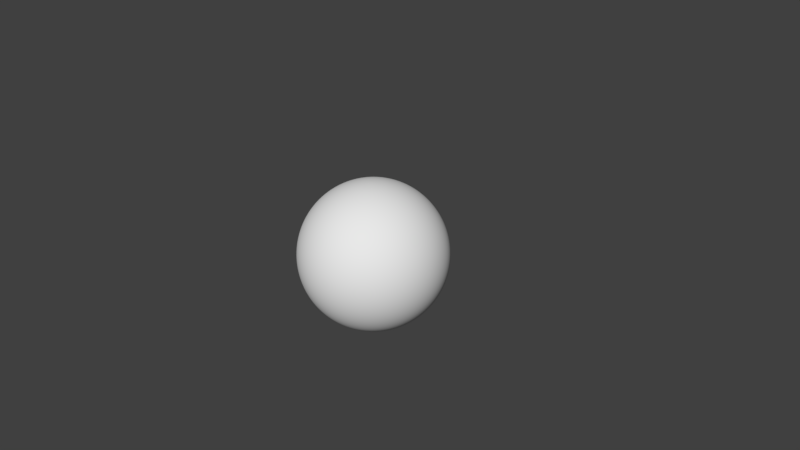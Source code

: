 # Source: Neptune.blend  (saved by Blender 2.77.0; exported with 4.5.12 LTS)
import bpy
from mathutils import Matrix  # noqa: F401  (used for matrix-valued properties, if any)

bpy.ops.wm.read_factory_settings(use_empty=True)
scene = bpy.context.scene
scene.name = 'Scene'

# ---- collections
col_collection_1 = bpy.data.collections.new('Collection 1'); scene.collection.children.link(col_collection_1)

# ---- materials (node trees are filled in below, after node groups)
mat_material = bpy.data.materials.new('Material')
mat_material.alpha_threshold = 0.0
mat_material.use_transparent_shadow = False
mat_material.roughness = 0.5
mat_material.line_color = (0.0, 0.0, 0.0, 1.0)

# ---- material node trees

# ---- world
world_world = bpy.data.worlds.new('World'); scene.world = world_world
world_world.color = (0.05088, 0.05088, 0.05088)
world_world.use_sun_shadow = False
world_world.sun_shadow_jitter_overblur = 0.0
world_world.cycles.sampling_method = 'MANUAL'

# ---- cameras
cam_camera = bpy.data.cameras.new('Camera')
cam_camera.clip_end = 100.0
cam_camera.lens = 35.0
cam_camera.sensor_width = 32.0
cam_camera.sensor_height = 18.0
cam_camera.ortho_scale = 7.314
cam_camera.dof.focus_distance = 0.0
cam_camera.dof.aperture_fstop = 128.0

# ---- meshes
me_sphere = bpy.data.meshes.new('Sphere')
me_sphere.from_pydata([(-0.1951, 0.0, 0.9808), (-0.3827, 0.0, 0.9239), (-0.5556, 0.0, 0.8315), (-0.7071, 0.0, 0.7071), (-0.8315, 0.0, 0.5556), (-0.9239, 0.0, 0.3827), (-0.9808, 0.0, 0.1951), (-1.0, 0.0, 7.55e-08), (-0.9808, 0.0, -0.1951), (-0.9239, 0.0, -0.3827), (-0.8315, 0.0, -0.5556), (-0.7071, 0.0, -0.7071), (-0.5556, 0.0, -0.8315), (-0.3827, 0.0, -0.9239), (-0.1951, 0.0, -0.9808), (-0.1913, 0.03806, 0.9808), (-0.3753, 0.07466, 0.9239), (-0.5449, 0.1084, 0.8315), (-0.6935, 0.1379, 0.7071), (-0.8155, 0.1622, 0.5556), (-0.9061, 0.1802, 0.3827), (-0.9619, 0.1913, 0.1951), (-0.9808, 0.1951, 7.55e-08), (-0.9619, 0.1913, -0.1951), (-0.9061, 0.1802, -0.3827), (-0.8155, 0.1622, -0.5556), (-0.6935, 0.1379, -0.7071), (-0.5449, 0.1084, -0.8315), (-0.3753, 0.07466, -0.9239), (-0.1913, 0.03806, -0.9808), (-0.1802, 0.07466, 0.9808), (-0.3536, 0.1464, 0.9239), (-0.5133, 0.2126, 0.8315), (-0.6533, 0.2706, 0.7071), (-0.7682, 0.3182, 0.5556), (-0.8536, 0.3536, 0.3827), (-0.9061, 0.3753, 0.1951), (-0.9239, 0.3827, 7.55e-08), (-0.9061, 0.3753, -0.1951), (-0.8536, 0.3536, -0.3827), (-0.7682, 0.3182, -0.5556), (-0.6533, 0.2706, -0.7071), (-0.5133, 0.2126, -0.8315), (-0.3536, 0.1464, -0.9239), (-0.1802, 0.07466, -0.9808), (-0.1622, 0.1084, 0.9808), (-0.3182, 0.2126, 0.9239), (-0.4619, 0.3087, 0.8315), (-0.5879, 0.3928, 0.7071), (-0.6913, 0.4619, 0.5556), (-0.7682, 0.5133, 0.3827), (-0.8155, 0.5449, 0.1951), (-0.8315, 0.5556, 7.55e-08), (-0.8155, 0.5449, -0.1951), (-0.7682, 0.5133, -0.3827), (-0.6913, 0.4619, -0.5556), (-0.5879, 0.3928, -0.7071), (-0.4619, 0.3087, -0.8315), (-0.3182, 0.2126, -0.9239), (-0.1622, 0.1084, -0.9808), (-0.1379, 0.1379, 0.9808), (-0.2706, 0.2706, 0.9239), (-0.3928, 0.3928, 0.8315), (-0.5, 0.5, 0.7071), (-0.5879, 0.5879, 0.5556), (-0.6533, 0.6533, 0.3827), (-0.6935, 0.6935, 0.1951), (-0.7071, 0.7071, 7.55e-08), (-0.6935, 0.6935, -0.1951), (-0.6533, 0.6533, -0.3827), (-0.5879, 0.5879, -0.5556), (-0.5, 0.5, -0.7071), (-0.3928, 0.3928, -0.8315), (-0.2706, 0.2706, -0.9239), (-0.1379, 0.1379, -0.9808), (-0.1084, 0.1622, 0.9808), (-0.2126, 0.3182, 0.9239), (-0.3087, 0.4619, 0.8315), (-0.3928, 0.5879, 0.7071), (-0.4619, 0.6913, 0.5556), (-0.5133, 0.7682, 0.3827), (-0.5449, 0.8155, 0.1951), (-0.5556, 0.8315, 7.55e-08), (-0.5449, 0.8155, -0.1951), (-0.5133, 0.7682, -0.3827), (-0.4619, 0.6913, -0.5556), (-0.3928, 0.5879, -0.7071), (-0.3087, 0.4619, -0.8315), (-0.2126, 0.3182, -0.9239), (-0.1084, 0.1622, -0.9808), (-0.07466, 0.1802, 0.9808), (-0.1464, 0.3536, 0.9239), (-0.2126, 0.5133, 0.8315), (-0.2706, 0.6533, 0.7071), (-0.3182, 0.7682, 0.5556), (-0.3536, 0.8536, 0.3827), (-0.3753, 0.9061, 0.1951), (-0.3827, 0.9239, 7.55e-08), (-0.3753, 0.9061, -0.1951), (-0.3536, 0.8536, -0.3827), (-0.3182, 0.7682, -0.5556), (-0.2706, 0.6533, -0.7071), (-0.2126, 0.5133, -0.8315), (-0.1464, 0.3536, -0.9239), (-0.07466, 0.1802, -0.9808), (-0.03806, 0.1913, 0.9808), (-0.07466, 0.3753, 0.9239), (-0.1084, 0.5449, 0.8315), (-0.1379, 0.6935, 0.7071), (-0.1622, 0.8155, 0.5556), (-0.1802, 0.9061, 0.3827), (-0.1913, 0.9619, 0.1951), (-0.1951, 0.9808, 7.55e-08), (-0.1913, 0.9619, -0.1951), (-0.1802, 0.9061, -0.3827), (-0.1622, 0.8155, -0.5556), (-0.1379, 0.6935, -0.7071), (-0.1084, 0.5449, -0.8315), (-0.07466, 0.3753, -0.9239), (-0.03806, 0.1913, -0.9808), (3.266e-07, 0.1951, 0.9808), (3.192e-07, 0.3827, 0.9239), (3.117e-07, 0.5556, 0.8315), (3.192e-07, 0.7071, 0.7071), (3.341e-07, 0.8315, 0.5556), (2.745e-07, 0.9239, 0.3827), (3.937e-07, 0.9808, 0.1951), (3.788e-07, 1.0, 7.55e-08), (3.937e-07, 0.9808, -0.1951), (2.298e-07, 0.9239, -0.3827), (3.341e-07, 0.8315, -0.5556), (3.192e-07, 0.7071, -0.7071), (3.415e-07, 0.5556, -0.8315), (3.043e-07, 0.3827, -0.9239), (3.08e-07, 0.1951, -0.9808), (0.03806, 0.1913, 0.9808), (0.07466, 0.3753, 0.9239), (0.1084, 0.5449, 0.8315), (0.138, 0.6935, 0.7071), (0.1622, 0.8155, 0.5556), (0.1802, 0.9061, 0.3827), (0.1913, 0.9619, 0.1951), (0.1951, 0.9808, 7.55e-08), (0.1913, 0.9619, -0.1951), (0.1802, 0.9061, -0.3827), (0.1622, 0.8155, -0.5556), (0.138, 0.6935, -0.7071), (0.1084, 0.5449, -0.8315), (0.07466, 0.3753, -0.9239), (0.03806, 0.1913, -0.9808), (0.07466, 0.1802, 0.9808), (0.1464, 0.3536, 0.9239), (0.2126, 0.5133, 0.8315), (0.2706, 0.6533, 0.7071), (0.3182, 0.7682, 0.5556), (0.3536, 0.8536, 0.3827), (0.3753, 0.9061, 0.1951), (0.3827, 0.9239, 7.55e-08), (0.3753, 0.9061, -0.1951), (0.3536, 0.8536, -0.3827), (0.3182, 0.7682, -0.5556), (0.2706, 0.6533, -0.7071), (0.2126, 0.5133, -0.8315), (0.1464, 0.3536, -0.9239), (0.07466, 0.1802, -0.9808), (0.1084, 0.1622, 0.9808), (0.2126, 0.3182, 0.9239), (0.3087, 0.4619, 0.8315), (0.3928, 0.5879, 0.7071), (0.4619, 0.6913, 0.5556), (0.5133, 0.7682, 0.3827), (0.5449, 0.8155, 0.1951), (0.5556, 0.8315, 7.55e-08), (0.5449, 0.8155, -0.1951), (0.5133, 0.7682, -0.3827), (0.4619, 0.6913, -0.5556), (0.3928, 0.5879, -0.7071), (0.3087, 0.4619, -0.8315), (0.2126, 0.3182, -0.9239), (0.1084, 0.1622, -0.9808), (0.138, 0.1379, 0.9808), (0.2706, 0.2706, 0.9239), (0.3928, 0.3928, 0.8315), (0.5, 0.5, 0.7071), (0.5879, 0.5879, 0.5556), (0.6533, 0.6533, 0.3827), (0.6935, 0.6935, 0.1951), (0.7071, 0.7071, 7.55e-08), (0.6935, 0.6935, -0.1951), (0.6533, 0.6533, -0.3827), (0.5879, 0.5879, -0.5556), (0.5, 0.5, -0.7071), (0.3928, 0.3928, -0.8315), (0.2706, 0.2706, -0.9239), (0.138, 0.1379, -0.9808), (0.1622, 0.1084, 0.9808), (0.3182, 0.2126, 0.9239), (0.4619, 0.3087, 0.8315), (0.5879, 0.3928, 0.7071), (0.6913, 0.4619, 0.5556), (0.7682, 0.5133, 0.3827), (0.8155, 0.5449, 0.1951), (0.8315, 0.5556, 7.55e-08), (0.8155, 0.5449, -0.1951), (0.7682, 0.5133, -0.3827), (0.6913, 0.4619, -0.5556), (0.5879, 0.3928, -0.7071), (0.4619, 0.3087, -0.8315), (0.3182, 0.2126, -0.9239), (0.1622, 0.1084, -0.9808), (0.1802, 0.07466, 0.9808), (0.3536, 0.1464, 0.9239), (0.5133, 0.2126, 0.8315), (0.6533, 0.2706, 0.7071), (0.7682, 0.3182, 0.5556), (0.8536, 0.3536, 0.3827), (0.9061, 0.3753, 0.1951), (0.9239, 0.3827, 7.55e-08), (0.9061, 0.3753, -0.1951), (0.8536, 0.3536, -0.3827), (0.7682, 0.3182, -0.5556), (0.6533, 0.2706, -0.7071), (0.5133, 0.2126, -0.8315), (0.3536, 0.1464, -0.9239), (0.1802, 0.07466, -0.9808), (0.1913, 0.03806, 0.9808), (0.3753, 0.07466, 0.9239), (0.5449, 0.1084, 0.8315), (0.6935, 0.1379, 0.7071), (0.8155, 0.1622, 0.5556), (0.9061, 0.1802, 0.3827), (0.9619, 0.1913, 0.1951), (0.9808, 0.1951, 7.55e-08), (0.9619, 0.1913, -0.1951), (0.9061, 0.1802, -0.3827), (0.8155, 0.1622, -0.5556), (0.6935, 0.1379, -0.7071), (0.5449, 0.1084, -0.8315), (0.3753, 0.07466, -0.9239), (0.1913, 0.03806, -0.9808), (0.1951, -7.212e-09, 0.9808), (0.3827, 4.122e-08, 0.9239), (0.5556, 2.632e-08, 0.8315), (0.7071, -2.584e-08, 0.7071), (0.8315, -8.544e-08, 0.5556), (0.9239, 6.357e-08, 0.3827), (0.9808, -8.544e-08, 0.1951), (1.0, -1.003e-07, 7.55e-08), (0.9808, -8.544e-08, -0.1951), (0.9239, 6.357e-08, -0.3827), (0.8315, -8.544e-08, -0.5556), (0.7071, -2.584e-08, -0.7071), (0.5556, -1.094e-08, -0.8315), (0.3827, 3.964e-09, -0.9239), (0.1951, 3.964e-09, -0.9808), (0.1913, -0.03806, 0.9808), (0.3753, -0.07466, 0.9239), (0.5449, -0.1084, 0.8315), (0.6935, -0.1379, 0.7071), (0.8155, -0.1622, 0.5556), (0.9061, -0.1802, 0.3827), (0.9619, -0.1913, 0.1951), (0.9808, -0.1951, 7.55e-08), (0.9619, -0.1913, -0.1951), (0.9061, -0.1802, -0.3827), (0.8155, -0.1622, -0.5556), (0.6935, -0.1379, -0.7071), (0.5449, -0.1084, -0.8315), (0.3753, -0.07466, -0.9239), (0.1913, -0.03806, -0.9808), (0.1802, -0.07466, 0.9808), (0.3536, -0.1464, 0.9239), (0.5133, -0.2126, 0.8315), (0.6533, -0.2706, 0.7071), (0.7682, -0.3182, 0.5556), (0.8536, -0.3536, 0.3827), (0.9061, -0.3753, 0.1951), (0.9239, -0.3827, 7.55e-08), (0.9061, -0.3753, -0.1951), (0.8536, -0.3536, -0.3827), (0.7682, -0.3182, -0.5556), (0.6533, -0.2706, -0.7071), (0.5133, -0.2126, -0.8315), (0.3536, -0.1464, -0.9239), (0.1802, -0.07466, -0.9808), (0.1622, -0.1084, 0.9808), (0.3182, -0.2126, 0.9239), (0.4619, -0.3087, 0.8315), (0.5879, -0.3928, 0.7071), (0.6913, -0.4619, 0.5556), (0.7682, -0.5133, 0.3827), (0.8155, -0.5449, 0.1951), (0.8315, -0.5556, 7.55e-08), (0.8155, -0.5449, -0.1951), (0.7682, -0.5133, -0.3827), (0.6913, -0.4619, -0.5556), (0.5879, -0.3928, -0.7071), (0.4619, -0.3087, -0.8315), (0.3182, -0.2126, -0.9239), (0.1622, -0.1084, -0.9808), (0.138, -0.1379, 0.9808), (0.2706, -0.2706, 0.9239), (0.3928, -0.3928, 0.8315), (0.5, -0.5, 0.7071), (0.5879, -0.5879, 0.5556), (0.6533, -0.6533, 0.3827), (0.6935, -0.6935, 0.1951), (0.7071, -0.7071, 7.55e-08), (0.6935, -0.6935, -0.1951), (0.6533, -0.6533, -0.3827), (0.5879, -0.5879, -0.5556), (0.5, -0.5, -0.7071), (0.3928, -0.3928, -0.8315), (0.2706, -0.2706, -0.9239), (0.1379, -0.1379, -0.9808), (0.1084, -0.1622, 0.9808), (0.2126, -0.3182, 0.9239), (0.3087, -0.4619, 0.8315), (0.3928, -0.5879, 0.7071), (0.4619, -0.6913, 0.5556), (0.5133, -0.7682, 0.3827), (0.5449, -0.8155, 0.1951), (0.5556, -0.8315, 7.55e-08), (0.5449, -0.8155, -0.1951), (0.5133, -0.7682, -0.3827), (0.4619, -0.6913, -0.5556), (0.3928, -0.5879, -0.7071), (0.3087, -0.4619, -0.8315), (0.2126, -0.3182, -0.9239), (0.1084, -0.1622, -0.9808), (3.258e-07, 0.0, -1.0), (0.07466, -0.1802, 0.9808), (0.1464, -0.3536, 0.9239), (0.2126, -0.5133, 0.8315), (0.2706, -0.6533, 0.7071), (0.3182, -0.7682, 0.5556), (0.3536, -0.8536, 0.3827), (0.3753, -0.9061, 0.1951), (0.3827, -0.9239, 7.55e-08), (0.3753, -0.9061, -0.1951), (0.3536, -0.8536, -0.3827), (0.3182, -0.7682, -0.5556), (0.2706, -0.6533, -0.7071), (0.2126, -0.5133, -0.8315), (0.1464, -0.3536, -0.9239), (0.07466, -0.1802, -0.9808), (0.03806, -0.1913, 0.9808), (0.07466, -0.3753, 0.9239), (0.1084, -0.5449, 0.8315), (0.1379, -0.6935, 0.7071), (0.1622, -0.8155, 0.5556), (0.1802, -0.9061, 0.3827), (0.1913, -0.9619, 0.1951), (0.1951, -0.9808, 7.55e-08), (0.1913, -0.9619, -0.1951), (0.1802, -0.9061, -0.3827), (0.1622, -0.8155, -0.5556), (0.1379, -0.6935, -0.7071), (0.1084, -0.5449, -0.8315), (0.07466, -0.3753, -0.9239), (0.03806, -0.1913, -0.9808), (3.117e-07, -0.1951, 0.9808), (2.819e-07, -0.3827, 0.9239), (2.819e-07, -0.5556, 0.8315), (1.851e-07, -0.7071, 0.7071), (1.404e-07, -0.8315, 0.5556), (3.192e-07, -0.9239, 0.3827), (9.567e-08, -0.9808, 0.1951), (1.404e-07, -1.0, 7.55e-08), (9.567e-08, -0.9808, -0.1951), (3.192e-07, -0.9239, -0.3827), (1.404e-07, -0.8315, -0.5556), (1.851e-07, -0.7071, -0.7071), (2.596e-07, -0.5556, -0.8315), (2.521e-07, -0.3827, -0.9239), (3.155e-07, -0.1951, -0.9808), (-0.03806, -0.1913, 0.9808), (-0.07466, -0.3753, 0.9239), (-0.1084, -0.5449, 0.8315), (-0.1379, -0.6935, 0.7071), (-0.1622, -0.8155, 0.5556), (-0.1802, -0.9061, 0.3827), (-0.1913, -0.9619, 0.1951), (-0.1951, -0.9808, 7.55e-08), (-0.1913, -0.9619, -0.1951), (-0.1802, -0.9061, -0.3827), (-0.1622, -0.8155, -0.5556), (-0.1379, -0.6935, -0.7071), (-0.1084, -0.5449, -0.8315), (-0.07466, -0.3753, -0.9239), (-0.03806, -0.1913, -0.9808), (-0.07466, -0.1802, 0.9808), (-0.1464, -0.3536, 0.9239), (-0.2126, -0.5133, 0.8315), (-0.2706, -0.6533, 0.7071), (-0.3182, -0.7682, 0.5556), (-0.3536, -0.8536, 0.3827), (-0.3753, -0.9061, 0.1951), (-0.3827, -0.9239, 7.55e-08), (-0.3753, -0.9061, -0.1951), (-0.3536, -0.8536, -0.3827), (-0.3182, -0.7682, -0.5556), (-0.2706, -0.6533, -0.7071), (-0.2126, -0.5133, -0.8315), (-0.1464, -0.3536, -0.9239), (-0.07466, -0.1802, -0.9808), (-0.1084, -0.1622, 0.9808), (-0.2126, -0.3182, 0.9239), (-0.3087, -0.4619, 0.8315), (-0.3928, -0.5879, 0.7071), (-0.4619, -0.6913, 0.5556), (-0.5133, -0.7682, 0.3827), (-0.5449, -0.8155, 0.1951), (-0.5556, -0.8315, 7.55e-08), (-0.5449, -0.8155, -0.1951), (-0.5133, -0.7682, -0.3827), (-0.4619, -0.6913, -0.5556), (-0.3928, -0.5879, -0.7071), (-0.3087, -0.4619, -0.8315), (-0.2126, -0.3182, -0.9239), (-0.1084, -0.1622, -0.9808), (-0.1379, -0.1379, 0.9808), (-0.2706, -0.2706, 0.9239), (-0.3928, -0.3928, 0.8315), (-0.5, -0.5, 0.7071), (-0.5879, -0.5879, 0.5556), (-0.6533, -0.6533, 0.3827), (-0.6935, -0.6935, 0.1951), (-0.7071, -0.7071, 7.55e-08), (-0.6935, -0.6935, -0.1951), (-0.6533, -0.6533, -0.3827), (-0.5879, -0.5879, -0.5556), (-0.5, -0.5, -0.7071), (-0.3928, -0.3928, -0.8315), (-0.2706, -0.2706, -0.9239), (-0.1379, -0.1379, -0.9808), (-0.1622, -0.1084, 0.9808), (-0.3182, -0.2126, 0.9239), (-0.4619, -0.3087, 0.8315), (-0.5879, -0.3928, 0.7071), (-0.6913, -0.4619, 0.5556), (-0.7682, -0.5133, 0.3827), (-0.8155, -0.5449, 0.1951), (-0.8315, -0.5556, 7.55e-08), (-0.8155, -0.5449, -0.1951), (-0.7682, -0.5133, -0.3827), (-0.6913, -0.4619, -0.5556), (-0.5879, -0.3928, -0.7071), (-0.4619, -0.3087, -0.8315), (-0.3182, -0.2126, -0.9239), (-0.1622, -0.1084, -0.9808), (2.48e-08, -1.247e-07, 1.0), (-0.1802, -0.07466, 0.9808), (-0.3536, -0.1464, 0.9239), (-0.5133, -0.2126, 0.8315), (-0.6533, -0.2706, 0.7071), (-0.7682, -0.3182, 0.5556), (-0.8536, -0.3536, 0.3827), (-0.9061, -0.3753, 0.1951), (-0.9239, -0.3827, 7.55e-08), (-0.9061, -0.3753, -0.1951), (-0.8536, -0.3536, -0.3827), (-0.7682, -0.3182, -0.5556), (-0.6533, -0.2706, -0.7071), (-0.5133, -0.2126, -0.8315), (-0.3536, -0.1464, -0.9239), (-0.1802, -0.07466, -0.9808), (-0.1913, -0.03806, 0.9808), (-0.3753, -0.07466, 0.9239), (-0.5449, -0.1084, 0.8315), (-0.6935, -0.1379, 0.7071), (-0.8155, -0.1622, 0.5556), (-0.9061, -0.1802, 0.3827), (-0.9619, -0.1913, 0.1951), (-0.9808, -0.1951, 7.55e-08), (-0.9619, -0.1913, -0.1951), (-0.9061, -0.1802, -0.3827), (-0.8155, -0.1622, -0.5556), (-0.6935, -0.1379, -0.7071), (-0.5449, -0.1084, -0.8315), (-0.3753, -0.07466, -0.9239), (-0.1913, -0.03806, -0.9808)], [], [(11, 10, 25, 26), (4, 3, 18, 19), (12, 11, 26, 27), (5, 4, 19, 20), (13, 12, 27, 28), (6, 5, 20, 21), (14, 13, 28, 29), (7, 6, 21, 22), (0, 451, 15), (330, 14, 29), (8, 7, 22, 23), (1, 0, 15, 16), (9, 8, 23, 24), (2, 1, 16, 17), (10, 9, 24, 25), (3, 2, 17, 18), (25, 24, 39, 40), (18, 17, 32, 33), (26, 25, 40, 41), (19, 18, 33, 34), (27, 26, 41, 42), (20, 19, 34, 35), (28, 27, 42, 43), (21, 20, 35, 36), (29, 28, 43, 44), (22, 21, 36, 37), (15, 451, 30), (330, 29, 44), (23, 22, 37, 38), (16, 15, 30, 31), (24, 23, 38, 39), (17, 16, 31, 32), (44, 43, 58, 59), (37, 36, 51, 52), (30, 451, 45), (330, 44, 59), (38, 37, 52, 53), (31, 30, 45, 46), (39, 38, 53, 54), (32, 31, 46, 47), (40, 39, 54, 55), (33, 32, 47, 48), (41, 40, 55, 56), (34, 33, 48, 49), (42, 41, 56, 57), (35, 34, 49, 50), (43, 42, 57, 58), (36, 35, 50, 51), (48, 47, 62, 63), (56, 55, 70, 71), (49, 48, 63, 64), (57, 56, 71, 72), (50, 49, 64, 65), (58, 57, 72, 73), (51, 50, 65, 66), (59, 58, 73, 74), (52, 51, 66, 67), (45, 451, 60), (330, 59, 74), (53, 52, 67, 68), (46, 45, 60, 61), (54, 53, 68, 69), (47, 46, 61, 62), (55, 54, 69, 70), (67, 66, 81, 82), (60, 451, 75), (330, 74, 89), (68, 67, 82, 83), (61, 60, 75, 76), (69, 68, 83, 84), (62, 61, 76, 77), (70, 69, 84, 85), (63, 62, 77, 78), (71, 70, 85, 86), (64, 63, 78, 79), (72, 71, 86, 87), (65, 64, 79, 80), (73, 72, 87, 88), (66, 65, 80, 81), (74, 73, 88, 89), (86, 85, 100, 101), (79, 78, 93, 94), (87, 86, 101, 102), (80, 79, 94, 95), (88, 87, 102, 103), (81, 80, 95, 96), (89, 88, 103, 104), (82, 81, 96, 97), (75, 451, 90), (330, 89, 104), (83, 82, 97, 98), (76, 75, 90, 91), (84, 83, 98, 99), (77, 76, 91, 92), (85, 84, 99, 100), (78, 77, 92, 93), (90, 451, 105), (330, 104, 119), (98, 97, 112, 113), (91, 90, 105, 106), (99, 98, 113, 114), (92, 91, 106, 107), (100, 99, 114, 115), (93, 92, 107, 108), (101, 100, 115, 116), (94, 93, 108, 109), (102, 101, 116, 117), (95, 94, 109, 110), (103, 102, 117, 118), (96, 95, 110, 111), (104, 103, 118, 119), (97, 96, 111, 112), (109, 108, 123, 124), (117, 116, 131, 132), (110, 109, 124, 125), (118, 117, 132, 133), (111, 110, 125, 126), (119, 118, 133, 134), (112, 111, 126, 127), (105, 451, 120), (330, 119, 134), (113, 112, 127, 128), (106, 105, 120, 121), (114, 113, 128, 129), (107, 106, 121, 122), (115, 114, 129, 130), (108, 107, 122, 123), (116, 115, 130, 131), (128, 127, 142, 143), (121, 120, 135, 136), (129, 128, 143, 144), (122, 121, 136, 137), (130, 129, 144, 145), (123, 122, 137, 138), (131, 130, 145, 146), (124, 123, 138, 139), (132, 131, 146, 147), (125, 124, 139, 140), (133, 132, 147, 148), (126, 125, 140, 141), (134, 133, 148, 149), (127, 126, 141, 142), (120, 451, 135), (330, 134, 149), (147, 146, 161, 162), (140, 139, 154, 155), (148, 147, 162, 163), (141, 140, 155, 156), (149, 148, 163, 164), (142, 141, 156, 157), (135, 451, 150), (330, 149, 164), (143, 142, 157, 158), (136, 135, 150, 151), (144, 143, 158, 159), (137, 136, 151, 152), (145, 144, 159, 160), (138, 137, 152, 153), (146, 145, 160, 161), (139, 138, 153, 154), (159, 158, 173, 174), (152, 151, 166, 167), (160, 159, 174, 175), (153, 152, 167, 168), (161, 160, 175, 176), (154, 153, 168, 169), (162, 161, 176, 177), (155, 154, 169, 170), (163, 162, 177, 178), (156, 155, 170, 171), (164, 163, 178, 179), (157, 156, 171, 172), (150, 451, 165), (330, 164, 179), (158, 157, 172, 173), (151, 150, 165, 166), (178, 177, 192, 193), (171, 170, 185, 186), (179, 178, 193, 194), (172, 171, 186, 187), (165, 451, 180), (330, 179, 194), (173, 172, 187, 188), (166, 165, 180, 181), (174, 173, 188, 189), (167, 166, 181, 182), (175, 174, 189, 190), (168, 167, 182, 183), (176, 175, 190, 191), (169, 168, 183, 184), (177, 176, 191, 192), (170, 169, 184, 185), (182, 181, 196, 197), (190, 189, 204, 205), (183, 182, 197, 198), (191, 190, 205, 206), (184, 183, 198, 199), (192, 191, 206, 207), (185, 184, 199, 200), (193, 192, 207, 208), (186, 185, 200, 201), (194, 193, 208, 209), (187, 186, 201, 202), (180, 451, 195), (330, 194, 209), (188, 187, 202, 203), (181, 180, 195, 196), (189, 188, 203, 204), (201, 200, 215, 216), (209, 208, 223, 224), (202, 201, 216, 217), (195, 451, 210), (330, 209, 224), (203, 202, 217, 218), (196, 195, 210, 211), (204, 203, 218, 219), (197, 196, 211, 212), (205, 204, 219, 220), (198, 197, 212, 213), (206, 205, 220, 221), (199, 198, 213, 214), (207, 206, 221, 222), (200, 199, 214, 215), (208, 207, 222, 223), (220, 219, 234, 235), (213, 212, 227, 228), (221, 220, 235, 236), (214, 213, 228, 229), (222, 221, 236, 237), (215, 214, 229, 230), (223, 222, 237, 238), (216, 215, 230, 231), (224, 223, 238, 239), (217, 216, 231, 232), (210, 451, 225), (330, 224, 239), (218, 217, 232, 233), (211, 210, 225, 226), (219, 218, 233, 234), (212, 211, 226, 227), (239, 238, 253, 254), (232, 231, 246, 247), (225, 451, 240), (330, 239, 254), (233, 232, 247, 248), (226, 225, 240, 241), (234, 233, 248, 249), (227, 226, 241, 242), (235, 234, 249, 250), (228, 227, 242, 243), (236, 235, 250, 251), (229, 228, 243, 244), (237, 236, 251, 252), (230, 229, 244, 245), (238, 237, 252, 253), (231, 230, 245, 246), (243, 242, 257, 258), (251, 250, 265, 266), (244, 243, 258, 259), (252, 251, 266, 267), (245, 244, 259, 260), (253, 252, 267, 268), (246, 245, 260, 261), (254, 253, 268, 269), (247, 246, 261, 262), (240, 451, 255), (330, 254, 269), (248, 247, 262, 263), (241, 240, 255, 256), (249, 248, 263, 264), (242, 241, 256, 257), (250, 249, 264, 265), (262, 261, 276, 277), (255, 451, 270), (330, 269, 284), (263, 262, 277, 278), (256, 255, 270, 271), (264, 263, 278, 279), (257, 256, 271, 272), (265, 264, 279, 280), (258, 257, 272, 273), (266, 265, 280, 281), (259, 258, 273, 274), (267, 266, 281, 282), (260, 259, 274, 275), (268, 267, 282, 283), (261, 260, 275, 276), (269, 268, 283, 284), (281, 280, 295, 296), (274, 273, 288, 289), (282, 281, 296, 297), (275, 274, 289, 290), (283, 282, 297, 298), (276, 275, 290, 291), (284, 283, 298, 299), (277, 276, 291, 292), (270, 451, 285), (330, 284, 299), (278, 277, 292, 293), (271, 270, 285, 286), (279, 278, 293, 294), (272, 271, 286, 287), (280, 279, 294, 295), (273, 272, 287, 288), (330, 299, 314), (293, 292, 307, 308), (286, 285, 300, 301), (294, 293, 308, 309), (287, 286, 301, 302), (295, 294, 309, 310), (288, 287, 302, 303), (296, 295, 310, 311), (289, 288, 303, 304), (297, 296, 311, 312), (290, 289, 304, 305), (298, 297, 312, 313), (291, 290, 305, 306), (299, 298, 313, 314), (292, 291, 306, 307), (285, 451, 300), (312, 311, 326, 327), (305, 304, 319, 320), (313, 312, 327, 328), (306, 305, 320, 321), (314, 313, 328, 329), (307, 306, 321, 322), (300, 451, 315), (330, 314, 329), (308, 307, 322, 323), (301, 300, 315, 316), (309, 308, 323, 324), (302, 301, 316, 317), (310, 309, 324, 325), (303, 302, 317, 318), (311, 310, 325, 326), (304, 303, 318, 319), (316, 315, 331, 332), (324, 323, 339, 340), (317, 316, 332, 333), (325, 324, 340, 341), (318, 317, 333, 334), (326, 325, 341, 342), (319, 318, 334, 335), (327, 326, 342, 343), (320, 319, 335, 336), (328, 327, 343, 344), (321, 320, 336, 337), (329, 328, 344, 345), (322, 321, 337, 338), (315, 451, 331), (330, 329, 345), (323, 322, 338, 339), (336, 335, 350, 351), (344, 343, 358, 359), (337, 336, 351, 352), (345, 344, 359, 360), (338, 337, 352, 353), (331, 451, 346), (330, 345, 360), (339, 338, 353, 354), (332, 331, 346, 347), (340, 339, 354, 355), (333, 332, 347, 348), (341, 340, 355, 356), (334, 333, 348, 349), (342, 341, 356, 357), (335, 334, 349, 350), (343, 342, 357, 358), (355, 354, 369, 370), (348, 347, 362, 363), (356, 355, 370, 371), (349, 348, 363, 364), (357, 356, 371, 372), (350, 349, 364, 365), (358, 357, 372, 373), (351, 350, 365, 366), (359, 358, 373, 374), (352, 351, 366, 367), (360, 359, 374, 375), (353, 352, 367, 368), (346, 451, 361), (330, 360, 375), (354, 353, 368, 369), (347, 346, 361, 362), (374, 373, 388, 389), (367, 366, 381, 382), (375, 374, 389, 390), (368, 367, 382, 383), (361, 451, 376), (330, 375, 390), (369, 368, 383, 384), (362, 361, 376, 377), (370, 369, 384, 385), (363, 362, 377, 378), (371, 370, 385, 386), (364, 363, 378, 379), (372, 371, 386, 387), (365, 364, 379, 380), (373, 372, 387, 388), (366, 365, 380, 381), (378, 377, 392, 393), (386, 385, 400, 401), (379, 378, 393, 394), (387, 386, 401, 402), (380, 379, 394, 395), (388, 387, 402, 403), (381, 380, 395, 396), (389, 388, 403, 404), (382, 381, 396, 397), (390, 389, 404, 405), (383, 382, 397, 398), (376, 451, 391), (330, 390, 405), (384, 383, 398, 399), (377, 376, 391, 392), (385, 384, 399, 400), (397, 396, 411, 412), (405, 404, 419, 420), (398, 397, 412, 413), (391, 451, 406), (330, 405, 420), (399, 398, 413, 414), (392, 391, 406, 407), (400, 399, 414, 415), (393, 392, 407, 408), (401, 400, 415, 416), (394, 393, 408, 409), (402, 401, 416, 417), (395, 394, 409, 410), (403, 402, 417, 418), (396, 395, 410, 411), (404, 403, 418, 419), (416, 415, 430, 431), (409, 408, 423, 424), (417, 416, 431, 432), (410, 409, 424, 425), (418, 417, 432, 433), (411, 410, 425, 426), (419, 418, 433, 434), (412, 411, 426, 427), (420, 419, 434, 435), (413, 412, 427, 428), (406, 451, 421), (330, 420, 435), (414, 413, 428, 429), (407, 406, 421, 422), (415, 414, 429, 430), (408, 407, 422, 423), (435, 434, 449, 450), (428, 427, 442, 443), (421, 451, 436), (330, 435, 450), (429, 428, 443, 444), (422, 421, 436, 437), (430, 429, 444, 445), (423, 422, 437, 438), (431, 430, 445, 446), (424, 423, 438, 439), (432, 431, 446, 447), (425, 424, 439, 440), (433, 432, 447, 448), (426, 425, 440, 441), (434, 433, 448, 449), (427, 426, 441, 442), (447, 446, 462, 463), (440, 439, 455, 456), (448, 447, 463, 464), (441, 440, 456, 457), (449, 448, 464, 465), (442, 441, 457, 458), (450, 449, 465, 466), (443, 442, 458, 459), (436, 451, 452), (330, 450, 466), (444, 443, 459, 460), (437, 436, 452, 453), (445, 444, 460, 461), (438, 437, 453, 454), (446, 445, 461, 462), (439, 438, 454, 455), (452, 451, 467), (330, 466, 481), (460, 459, 474, 475), (453, 452, 467, 468), (461, 460, 475, 476), (454, 453, 468, 469), (462, 461, 476, 477), (455, 454, 469, 470), (463, 462, 477, 478), (456, 455, 470, 471), (464, 463, 478, 479), (457, 456, 471, 472), (465, 464, 479, 480), (458, 457, 472, 473), (466, 465, 480, 481), (459, 458, 473, 474), (471, 470, 3, 4), (479, 478, 11, 12), (472, 471, 4, 5), (480, 479, 12, 13), (473, 472, 5, 6), (481, 480, 13, 14), (474, 473, 6, 7), (467, 451, 0), (330, 481, 14), (475, 474, 7, 8), (468, 467, 0, 1), (476, 475, 8, 9), (469, 468, 1, 2), (477, 476, 9, 10), (470, 469, 2, 3), (478, 477, 10, 11)])
me_sphere.polygons.foreach_set('use_smooth', [True] * 512)
_uv = me_sphere.uv_layers.new(name='UVMap')
_uv.uv.foreach_set('vector', [0.8743, 0.2752, 0.8708, 0.3398, 0.8427, 0.3341, 0.8472, 0.2697, 0.8536, 0.7276, 0.8485, 0.792, 0.8152, 0.7853, 0.8213, 0.7211, 0.8791, 0.2107, 0.8743, 0.2752, 0.8472, 0.2697, 0.8534, 0.2055, 0.8573, 0.663, 0.8536, 0.7276, 0.8213, 0.7211, 0.8258, 0.6567, 0.8869, 0.1465, 0.8791, 0.2107, 0.8534, 0.2055, 0.8635, 0.1418, 0.8603, 0.5984, 0.8573, 0.663, 0.8258, 0.6567, 0.8295, 0.5922, 0.9028, 0.08307, 0.8869, 0.1465, 0.8635, 0.1418, 0.8847, 0.07927, 0.8629, 0.5337, 0.8603, 0.5984, 0.8295, 0.5922, 0.8327, 0.5277, 0.7437, 0.9768, 0.4777, 0.9687, 0.712, 0.9678, 0.9597, 0.02349, 0.9028, 0.08307, 0.8847, 0.07927, 0.8653, 0.4691, 0.8629, 0.5337, 0.8327, 0.5277, 0.8358, 0.4631, 0.8213, 0.9194, 0.7437, 0.9768, 0.712, 0.9678, 0.7844, 0.9116, 0.8679, 0.4044, 0.8653, 0.4691, 0.8358, 0.4631, 0.839, 0.3986, 0.8399, 0.8562, 0.8213, 0.9194, 0.7844, 0.9116, 0.8052, 0.8491, 0.8708, 0.3398, 0.8679, 0.4044, 0.839, 0.3986, 0.8427, 0.3341, 0.8485, 0.792, 0.8399, 0.8562, 0.8052, 0.8491, 0.8152, 0.7853, 0.8427, 0.3341, 0.839, 0.3986, 0.8101, 0.3916, 0.8144, 0.3273, 0.8152, 0.7853, 0.8052, 0.8491, 0.7721, 0.8409, 0.7829, 0.7774, 0.8472, 0.2697, 0.8427, 0.3341, 0.8144, 0.3273, 0.8198, 0.2631, 0.8213, 0.7211, 0.8152, 0.7853, 0.7829, 0.7774, 0.7897, 0.7134, 0.8534, 0.2055, 0.8472, 0.2697, 0.8198, 0.2631, 0.8273, 0.1991, 0.8258, 0.6567, 0.8213, 0.7211, 0.7897, 0.7134, 0.7948, 0.6492, 0.8635, 0.1418, 0.8534, 0.2055, 0.8273, 0.1991, 0.8397, 0.1359, 0.8295, 0.5922, 0.8258, 0.6567, 0.7948, 0.6492, 0.7989, 0.5848, 0.8847, 0.07927, 0.8635, 0.1418, 0.8397, 0.1359, 0.8665, 0.07453, 0.8327, 0.5277, 0.8295, 0.5922, 0.7989, 0.5848, 0.8026, 0.5204, 0.712, 0.9678, 0.4777, 0.9687, 0.6856, 0.9587, 0.9597, 0.02349, 0.8847, 0.07927, 0.8665, 0.07453, 0.8358, 0.4631, 0.8327, 0.5277, 0.8026, 0.5204, 0.8063, 0.456, 0.7844, 0.9116, 0.712, 0.9678, 0.6856, 0.9587, 0.7507, 0.903, 0.839, 0.3986, 0.8358, 0.4631, 0.8063, 0.456, 0.8101, 0.3916, 0.8052, 0.8491, 0.7844, 0.9116, 0.7507, 0.903, 0.7721, 0.8409, 0.8665, 0.07453, 0.8397, 0.1359, 0.8153, 0.129, 0.8479, 0.06889, 0.8026, 0.5204, 0.7989, 0.5848, 0.7686, 0.5765, 0.7727, 0.5122, 0.6856, 0.9587, 0.4777, 0.9687, 0.6623, 0.95, 0.9597, 0.02349, 0.8665, 0.07453, 0.8479, 0.06889, 0.8063, 0.456, 0.8026, 0.5204, 0.7727, 0.5122, 0.7767, 0.4479, 0.7507, 0.903, 0.6856, 0.9587, 0.6623, 0.95, 0.7196, 0.8939, 0.8101, 0.3916, 0.8063, 0.456, 0.7767, 0.4479, 0.7809, 0.3836, 0.7721, 0.8409, 0.7507, 0.903, 0.7196, 0.8939, 0.7405, 0.8321, 0.8144, 0.3273, 0.8101, 0.3916, 0.7809, 0.3836, 0.7858, 0.3194, 0.7829, 0.7774, 0.7721, 0.8409, 0.7405, 0.8321, 0.7516, 0.7688, 0.8198, 0.2631, 0.8144, 0.3273, 0.7858, 0.3194, 0.7919, 0.2554, 0.7897, 0.7134, 0.7829, 0.7774, 0.7516, 0.7688, 0.7588, 0.7049, 0.8273, 0.1991, 0.8198, 0.2631, 0.7919, 0.2554, 0.8006, 0.1918, 0.7948, 0.6492, 0.7897, 0.7134, 0.7588, 0.7049, 0.7642, 0.6408, 0.8397, 0.1359, 0.8273, 0.1991, 0.8006, 0.1918, 0.8153, 0.129, 0.7989, 0.5848, 0.7948, 0.6492, 0.7642, 0.6408, 0.7686, 0.5765, 0.7516, 0.7688, 0.7405, 0.8321, 0.7104, 0.823, 0.7212, 0.7598, 0.7919, 0.2554, 0.7858, 0.3194, 0.7568, 0.3108, 0.7635, 0.247, 0.7588, 0.7049, 0.7516, 0.7688, 0.7212, 0.7598, 0.7285, 0.6959, 0.8006, 0.1918, 0.7919, 0.2554, 0.7635, 0.247, 0.7733, 0.1835, 0.7642, 0.6408, 0.7588, 0.7049, 0.7285, 0.6959, 0.734, 0.6319, 0.8153, 0.129, 0.8006, 0.1918, 0.7733, 0.1835, 0.7901, 0.1212, 0.7686, 0.5765, 0.7642, 0.6408, 0.734, 0.6319, 0.7386, 0.5677, 0.8479, 0.06889, 0.8153, 0.129, 0.7901, 0.1212, 0.8288, 0.06242, 0.7727, 0.5122, 0.7686, 0.5765, 0.7386, 0.5677, 0.7428, 0.5034, 0.6623, 0.95, 0.4777, 0.9687, 0.6409, 0.9418, 0.9597, 0.02349, 0.8479, 0.06889, 0.8288, 0.06242, 0.7767, 0.4479, 0.7727, 0.5122, 0.7428, 0.5034, 0.7471, 0.4392, 0.7196, 0.8939, 0.6623, 0.95, 0.6409, 0.9418, 0.6907, 0.8849, 0.7809, 0.3836, 0.7767, 0.4479, 0.7471, 0.4392, 0.7516, 0.375, 0.7405, 0.8321, 0.7196, 0.8939, 0.6907, 0.8849, 0.7104, 0.823, 0.7858, 0.3194, 0.7809, 0.3836, 0.7516, 0.375, 0.7568, 0.3108, 0.7428, 0.5034, 0.7386, 0.5677, 0.7087, 0.5586, 0.713, 0.4944, 0.6409, 0.9418, 0.4777, 0.9687, 0.6206, 0.9341, 0.9597, 0.02349, 0.8288, 0.06242, 0.8092, 0.0552, 0.7471, 0.4392, 0.7428, 0.5034, 0.713, 0.4944, 0.7173, 0.4301, 0.6907, 0.8849, 0.6409, 0.9418, 0.6206, 0.9341, 0.6635, 0.8761, 0.7516, 0.375, 0.7471, 0.4392, 0.7173, 0.4301, 0.7219, 0.3659, 0.7104, 0.823, 0.6907, 0.8849, 0.6635, 0.8761, 0.6815, 0.814, 0.7568, 0.3108, 0.7516, 0.375, 0.7219, 0.3659, 0.7274, 0.3019, 0.7212, 0.7598, 0.7104, 0.823, 0.6815, 0.814, 0.6917, 0.7507, 0.7635, 0.247, 0.7568, 0.3108, 0.7274, 0.3019, 0.7345, 0.238, 0.7285, 0.6959, 0.7212, 0.7598, 0.6917, 0.7507, 0.6987, 0.6869, 0.7733, 0.1835, 0.7635, 0.247, 0.7345, 0.238, 0.745, 0.1748, 0.734, 0.6319, 0.7285, 0.6959, 0.6987, 0.6869, 0.7041, 0.6228, 0.7901, 0.1212, 0.7733, 0.1835, 0.745, 0.1748, 0.7637, 0.1128, 0.7386, 0.5677, 0.734, 0.6319, 0.7041, 0.6228, 0.7087, 0.5586, 0.8288, 0.06242, 0.7901, 0.1212, 0.7637, 0.1128, 0.8092, 0.0552, 0.7345, 0.238, 0.7274, 0.3019, 0.6974, 0.2928, 0.7047, 0.229, 0.6987, 0.6869, 0.6917, 0.7507, 0.663, 0.7419, 0.6695, 0.678, 0.745, 0.1748, 0.7345, 0.238, 0.7047, 0.229, 0.7156, 0.1657, 0.7041, 0.6228, 0.6987, 0.6869, 0.6695, 0.678, 0.6746, 0.6139, 0.7637, 0.1128, 0.745, 0.1748, 0.7156, 0.1657, 0.7359, 0.1039, 0.7087, 0.5586, 0.7041, 0.6228, 0.6746, 0.6139, 0.679, 0.5496, 0.8092, 0.0552, 0.7637, 0.1128, 0.7359, 0.1039, 0.7885, 0.04731, 0.713, 0.4944, 0.7087, 0.5586, 0.679, 0.5496, 0.6832, 0.4853, 0.6206, 0.9341, 0.4777, 0.9687, 0.6012, 0.9272, 0.9597, 0.02349, 0.8092, 0.0552, 0.7885, 0.04731, 0.7173, 0.4301, 0.713, 0.4944, 0.6832, 0.4853, 0.6874, 0.4211, 0.6635, 0.8761, 0.6206, 0.9341, 0.6012, 0.9272, 0.6376, 0.8679, 0.7219, 0.3659, 0.7173, 0.4301, 0.6874, 0.4211, 0.692, 0.3569, 0.6815, 0.814, 0.6635, 0.8761, 0.6376, 0.8679, 0.6536, 0.8054, 0.7274, 0.3019, 0.7219, 0.3659, 0.692, 0.3569, 0.6974, 0.2928, 0.6917, 0.7507, 0.6815, 0.814, 0.6536, 0.8054, 0.663, 0.7419, 0.6012, 0.9272, 0.4777, 0.9687, 0.5824, 0.921, 0.9597, 0.02349, 0.7885, 0.04731, 0.7665, 0.03888, 0.6874, 0.4211, 0.6832, 0.4853, 0.6533, 0.4767, 0.6572, 0.4124, 0.6376, 0.8679, 0.6012, 0.9272, 0.5824, 0.921, 0.6127, 0.8605, 0.692, 0.3569, 0.6874, 0.4211, 0.6572, 0.4124, 0.6616, 0.3481, 0.6536, 0.8054, 0.6376, 0.8679, 0.6127, 0.8605, 0.6265, 0.7975, 0.6974, 0.2928, 0.692, 0.3569, 0.6616, 0.3481, 0.6669, 0.2839, 0.663, 0.7419, 0.6536, 0.8054, 0.6265, 0.7975, 0.6348, 0.7338, 0.7047, 0.229, 0.6974, 0.2928, 0.6669, 0.2839, 0.674, 0.22, 0.6695, 0.678, 0.663, 0.7419, 0.6348, 0.7338, 0.6407, 0.6697, 0.7156, 0.1657, 0.7047, 0.229, 0.674, 0.22, 0.685, 0.1567, 0.6746, 0.6139, 0.6695, 0.678, 0.6407, 0.6697, 0.6453, 0.6054, 0.7359, 0.1039, 0.7156, 0.1657, 0.685, 0.1567, 0.7062, 0.09476, 0.679, 0.5496, 0.6746, 0.6139, 0.6453, 0.6054, 0.6494, 0.5411, 0.7885, 0.04731, 0.7359, 0.1039, 0.7062, 0.09476, 0.7665, 0.03888, 0.6832, 0.4853, 0.679, 0.5496, 0.6494, 0.5411, 0.6533, 0.4767, 0.6407, 0.6697, 0.6348, 0.7338, 0.6071, 0.7264, 0.6122, 0.6622, 0.685, 0.1567, 0.674, 0.22, 0.6423, 0.2116, 0.6529, 0.148, 0.6453, 0.6054, 0.6407, 0.6697, 0.6122, 0.6622, 0.6163, 0.5978, 0.7062, 0.09476, 0.685, 0.1567, 0.6529, 0.148, 0.6742, 0.08583, 0.6494, 0.5411, 0.6453, 0.6054, 0.6163, 0.5978, 0.6199, 0.5333, 0.7665, 0.03888, 0.7062, 0.09476, 0.6742, 0.08583, 0.7422, 0.03003, 0.6533, 0.4767, 0.6494, 0.5411, 0.6199, 0.5333, 0.6233, 0.4689, 0.5824, 0.921, 0.4777, 0.9687, 0.5639, 0.9157, 0.9597, 0.02349, 0.7665, 0.03888, 0.7422, 0.03003, 0.6572, 0.4124, 0.6533, 0.4767, 0.6233, 0.4689, 0.6268, 0.4044, 0.6127, 0.8605, 0.5824, 0.921, 0.5639, 0.9157, 0.5885, 0.8539, 0.6616, 0.3481, 0.6572, 0.4124, 0.6268, 0.4044, 0.6308, 0.34, 0.6265, 0.7975, 0.6127, 0.8605, 0.5885, 0.8539, 0.6001, 0.7905, 0.6669, 0.2839, 0.6616, 0.3481, 0.6308, 0.34, 0.6357, 0.2757, 0.6348, 0.7338, 0.6265, 0.7975, 0.6001, 0.7905, 0.6071, 0.7264, 0.674, 0.22, 0.6669, 0.2839, 0.6357, 0.2757, 0.6423, 0.2116, 0.6268, 0.4044, 0.6233, 0.4689, 0.5932, 0.462, 0.5962, 0.3974, 0.5885, 0.8539, 0.5639, 0.9157, 0.5458, 0.9113, 0.5649, 0.8485, 0.6308, 0.34, 0.6268, 0.4044, 0.5962, 0.3974, 0.5996, 0.3329, 0.6001, 0.7905, 0.5885, 0.8539, 0.5649, 0.8485, 0.5741, 0.7845, 0.6357, 0.2757, 0.6308, 0.34, 0.5996, 0.3329, 0.6038, 0.2684, 0.6071, 0.7264, 0.6001, 0.7905, 0.5741, 0.7845, 0.5798, 0.7202, 0.6423, 0.2116, 0.6357, 0.2757, 0.6038, 0.2684, 0.6096, 0.2042, 0.6122, 0.6622, 0.6071, 0.7264, 0.5798, 0.7202, 0.584, 0.6558, 0.6529, 0.148, 0.6423, 0.2116, 0.6096, 0.2042, 0.6191, 0.1402, 0.6163, 0.5978, 0.6122, 0.6622, 0.584, 0.6558, 0.5873, 0.5912, 0.6742, 0.08583, 0.6529, 0.148, 0.6191, 0.1402, 0.6393, 0.07746, 0.6199, 0.5333, 0.6163, 0.5978, 0.5873, 0.5912, 0.5903, 0.5266, 0.7422, 0.03003, 0.6742, 0.08583, 0.6393, 0.07746, 0.7141, 0.02095, 0.6233, 0.4689, 0.6199, 0.5333, 0.5903, 0.5266, 0.5932, 0.462, 0.5639, 0.9157, 0.4777, 0.9687, 0.5458, 0.9113, 0.9597, 0.02349, 0.7422, 0.03003, 0.7141, 0.02095, 0.6191, 0.1402, 0.6096, 0.2042, 0.576, 0.198, 0.5838, 0.1337, 0.5873, 0.5912, 0.584, 0.6558, 0.5559, 0.6506, 0.5585, 0.5859, 0.6393, 0.07746, 0.6191, 0.1402, 0.5838, 0.1337, 0.6011, 0.07018, 0.5903, 0.5266, 0.5873, 0.5912, 0.5585, 0.5859, 0.5608, 0.5212, 0.7141, 0.02095, 0.6393, 0.07746, 0.6011, 0.07018, 0.6793, 0.01195, 0.5932, 0.462, 0.5903, 0.5266, 0.5608, 0.5212, 0.563, 0.4565, 0.5458, 0.9113, 0.4777, 0.9687, 0.5278, 0.9079, 0.9597, 0.02349, 0.7141, 0.02095, 0.6793, 0.01195, 0.5962, 0.3974, 0.5932, 0.462, 0.563, 0.4565, 0.5653, 0.3918, 0.5649, 0.8485, 0.5458, 0.9113, 0.5278, 0.9079, 0.5417, 0.8442, 0.5996, 0.3329, 0.5962, 0.3974, 0.5653, 0.3918, 0.568, 0.3271, 0.5741, 0.7845, 0.5649, 0.8485, 0.5417, 0.8442, 0.5485, 0.7798, 0.6038, 0.2684, 0.5996, 0.3329, 0.568, 0.3271, 0.5713, 0.2625, 0.5798, 0.7202, 0.5741, 0.7845, 0.5485, 0.7798, 0.5528, 0.7153, 0.6096, 0.2042, 0.6038, 0.2684, 0.5713, 0.2625, 0.576, 0.198, 0.584, 0.6558, 0.5798, 0.7202, 0.5528, 0.7153, 0.5559, 0.6506, 0.568, 0.3271, 0.5653, 0.3918, 0.5343, 0.3877, 0.536, 0.3229, 0.5485, 0.7798, 0.5417, 0.8442, 0.5188, 0.8411, 0.5232, 0.7764, 0.5713, 0.2625, 0.568, 0.3271, 0.536, 0.3229, 0.5383, 0.2581, 0.5528, 0.7153, 0.5485, 0.7798, 0.5232, 0.7764, 0.526, 0.7117, 0.576, 0.198, 0.5713, 0.2625, 0.5383, 0.2581, 0.5415, 0.1934, 0.5559, 0.6506, 0.5528, 0.7153, 0.526, 0.7117, 0.528, 0.6469, 0.5838, 0.1337, 0.576, 0.198, 0.5415, 0.1934, 0.5469, 0.1288, 0.5585, 0.5859, 0.5559, 0.6506, 0.528, 0.6469, 0.5297, 0.5821, 0.6011, 0.07018, 0.5838, 0.1337, 0.5469, 0.1288, 0.5595, 0.06454, 0.5608, 0.5212, 0.5585, 0.5859, 0.5297, 0.5821, 0.5312, 0.5173, 0.6793, 0.01195, 0.6011, 0.07018, 0.5595, 0.06454, 0.6313, 0.003609, 0.563, 0.4565, 0.5608, 0.5212, 0.5312, 0.5173, 0.5327, 0.4525, 0.5278, 0.9079, 0.4777, 0.9687, 0.5099, 0.9055, 0.9597, 0.02349, 0.6793, 0.01195, 0.6313, 0.003609, 0.5653, 0.3918, 0.563, 0.4565, 0.5327, 0.4525, 0.5343, 0.3877, 0.5417, 0.8442, 0.5278, 0.9079, 0.5099, 0.9055, 0.5188, 0.8411, 0.5595, 0.06454, 0.5469, 0.1288, 0.5089, 0.1258, 0.5149, 0.06109, 0.5312, 0.5173, 0.5297, 0.5821, 0.501, 0.5799, 0.5016, 0.515, 0.6313, 0.003609, 0.5595, 0.06454, 0.5149, 0.06109, 0.5585, -0.002742, 0.5327, 0.4525, 0.5312, 0.5173, 0.5016, 0.515, 0.5023, 0.4501, 0.5099, 0.9055, 0.4777, 0.9687, 0.4921, 0.9041, 0.9597, 0.02349, 0.6313, 0.003609, 0.5585, -0.002742, 0.5343, 0.3877, 0.5327, 0.4525, 0.5023, 0.4501, 0.503, 0.3853, 0.5188, 0.8411, 0.5099, 0.9055, 0.4921, 0.9041, 0.4961, 0.8393, 0.536, 0.3229, 0.5343, 0.3877, 0.503, 0.3853, 0.5038, 0.3204, 0.5232, 0.7764, 0.5188, 0.8411, 0.4961, 0.8393, 0.498, 0.7745, 0.5383, 0.2581, 0.536, 0.3229, 0.5038, 0.3204, 0.5049, 0.2555, 0.526, 0.7117, 0.5232, 0.7764, 0.498, 0.7745, 0.4993, 0.7096, 0.5415, 0.1934, 0.5383, 0.2581, 0.5049, 0.2555, 0.5063, 0.1907, 0.528, 0.6469, 0.526, 0.7117, 0.4993, 0.7096, 0.5002, 0.6448, 0.5469, 0.1288, 0.5415, 0.1934, 0.5063, 0.1907, 0.5089, 0.1258, 0.5297, 0.5821, 0.528, 0.6469, 0.5002, 0.6448, 0.501, 0.5799, 0.498, 0.7745, 0.4961, 0.8393, 0.4734, 0.8389, 0.4729, 0.774, 0.5049, 0.2555, 0.5038, 0.3204, 0.4715, 0.3198, 0.4713, 0.2549, 0.4993, 0.7096, 0.498, 0.7745, 0.4729, 0.774, 0.4726, 0.7092, 0.5063, 0.1907, 0.5049, 0.2555, 0.4713, 0.2549, 0.4709, 0.19, 0.5002, 0.6448, 0.4993, 0.7096, 0.4726, 0.7092, 0.4724, 0.6443, 0.5089, 0.1258, 0.5063, 0.1907, 0.4709, 0.19, 0.4703, 0.1251, 0.501, 0.5799, 0.5002, 0.6448, 0.4724, 0.6443, 0.4722, 0.5794, 0.5149, 0.06109, 0.5089, 0.1258, 0.4703, 0.1251, 0.4689, 0.06025, 0.5016, 0.515, 0.501, 0.5799, 0.4722, 0.5794, 0.472, 0.5145, 0.5585, -0.002742, 0.5149, 0.06109, 0.4689, 0.06025, 0.4575, -0.004574, 0.5023, 0.4501, 0.5016, 0.515, 0.472, 0.5145, 0.4719, 0.4496, 0.4921, 0.9041, 0.4777, 0.9687, 0.4743, 0.9038, 0.9597, 0.02349, 0.5585, -0.002742, 1.422, -0.004574, 0.503, 0.3853, 0.5023, 0.4501, 0.4719, 0.4496, 0.4717, 0.3847, 0.4961, 0.8393, 0.4921, 0.9041, 0.4743, 0.9038, 0.4734, 0.8389, 0.5038, 0.3204, 0.503, 0.3853, 0.4717, 0.3847, 0.4715, 0.3198, 0.472, 0.5145, 0.4722, 0.5794, 0.4435, 0.5805, 0.4425, 0.5157, 0.4575, -0.004574, 0.4689, 0.06025, 0.4232, 0.06212, 0.3653, -0.0006852, 0.4719, 0.4496, 0.472, 0.5145, 0.4425, 0.5157, 0.4415, 0.4508, 0.4743, 0.9038, 0.4777, 0.9687, 0.4565, 0.9045, 0.9597, 0.02349, 1.422, -0.004574, 1.329, -0.0006852, 0.4717, 0.3847, 0.4719, 0.4496, 0.4415, 0.4508, 0.4404, 0.386, 0.4734, 0.8389, 0.4743, 0.9038, 0.4565, 0.9045, 0.4507, 0.8399, 0.4715, 0.3198, 0.4717, 0.3847, 0.4404, 0.386, 0.4392, 0.3211, 0.4729, 0.774, 0.4734, 0.8389, 0.4507, 0.8399, 0.4478, 0.7751, 0.4713, 0.2549, 0.4715, 0.3198, 0.4392, 0.3211, 0.4377, 0.2563, 0.4726, 0.7092, 0.4729, 0.774, 0.4478, 0.7751, 0.4459, 0.7102, 0.4709, 0.19, 0.4713, 0.2549, 0.4377, 0.2563, 0.4356, 0.1915, 0.4724, 0.6443, 0.4726, 0.7092, 0.4459, 0.7102, 0.4446, 0.6454, 0.4703, 0.1251, 0.4709, 0.19, 0.4356, 0.1915, 0.4319, 0.1267, 0.4722, 0.5794, 0.4724, 0.6443, 0.4446, 0.6454, 0.4435, 0.5805, 0.4689, 0.06025, 0.4703, 0.1251, 0.4319, 0.1267, 0.4232, 0.06212, 0.4377, 0.2563, 0.4392, 0.3211, 0.4071, 0.3243, 0.4044, 0.2596, 0.4459, 0.7102, 0.4478, 0.7751, 0.4226, 0.7776, 0.4192, 0.7129, 0.4356, 0.1915, 0.4377, 0.2563, 0.4044, 0.2596, 0.4007, 0.1949, 0.4446, 0.6454, 0.4459, 0.7102, 0.4192, 0.7129, 0.4167, 0.6481, 0.4319, 0.1267, 0.4356, 0.1915, 0.4007, 0.1949, 0.3943, 0.1304, 0.4435, 0.5805, 0.4446, 0.6454, 0.4167, 0.6481, 0.4147, 0.5834, 0.4232, 0.06212, 0.4319, 0.1267, 0.3943, 0.1304, 0.3796, 0.06646, 0.4425, 0.5157, 0.4435, 0.5805, 0.4147, 0.5834, 0.4129, 0.5186, 0.3653, -0.0006852, 0.4232, 0.06212, 0.3796, 0.06646, 0.3036, 0.006664, 0.4415, 0.4508, 0.4425, 0.5157, 0.4129, 0.5186, 0.4111, 0.4538, 0.4565, 0.9045, 0.4777, 0.9687, 0.4387, 0.9063, 0.9597, 0.02349, 1.329, -0.0006852, 1.268, 0.006664, 0.4404, 0.386, 0.4415, 0.4508, 0.4111, 0.4538, 0.4093, 0.389, 0.4507, 0.8399, 0.4565, 0.9045, 0.4387, 0.9063, 0.4279, 0.8421, 0.4392, 0.3211, 0.4404, 0.386, 0.4093, 0.389, 0.4071, 0.3243, 0.4478, 0.7751, 0.4507, 0.8399, 0.4279, 0.8421, 0.4226, 0.7776, 0.3036, 0.006664, 0.3796, 0.06646, 0.3393, 0.0728, 0.2617, 0.01536, 0.4111, 0.4538, 0.4129, 0.5186, 0.3833, 0.5231, 0.3808, 0.4584, 0.4387, 0.9063, 0.4777, 0.9687, 0.4208, 0.9091, 0.9597, 0.02349, 1.268, 0.006664, 1.226, 0.01536, 0.4093, 0.389, 0.4111, 0.4538, 0.3808, 0.4584, 0.3782, 0.3938, 0.4279, 0.8421, 0.4387, 0.9063, 0.4208, 0.9091, 0.4049, 0.8457, 0.4071, 0.3243, 0.4093, 0.389, 0.3782, 0.3938, 0.3753, 0.3292, 0.4226, 0.7776, 0.4279, 0.8421, 0.4049, 0.8457, 0.3971, 0.7815, 0.4044, 0.2596, 0.4071, 0.3243, 0.3753, 0.3292, 0.3716, 0.2646, 0.4192, 0.7129, 0.4226, 0.7776, 0.3971, 0.7815, 0.3923, 0.717, 0.4007, 0.1949, 0.4044, 0.2596, 0.3716, 0.2646, 0.3664, 0.2002, 0.4167, 0.6481, 0.4192, 0.7129, 0.3923, 0.717, 0.3888, 0.6524, 0.3943, 0.1304, 0.4007, 0.1949, 0.3664, 0.2002, 0.3579, 0.136, 0.4147, 0.5834, 0.4167, 0.6481, 0.3888, 0.6524, 0.3859, 0.5878, 0.3796, 0.06646, 0.3943, 0.1304, 0.3579, 0.136, 0.3393, 0.0728, 0.4129, 0.5186, 0.4147, 0.5834, 0.3859, 0.5878, 0.3833, 0.5231, 0.3923, 0.717, 0.3971, 0.7815, 0.3714, 0.7867, 0.3652, 0.7225, 0.3664, 0.2002, 0.3716, 0.2646, 0.3393, 0.2711, 0.3331, 0.2069, 0.3888, 0.6524, 0.3923, 0.717, 0.3652, 0.7225, 0.3607, 0.6581, 0.3579, 0.136, 0.3664, 0.2002, 0.3331, 0.2069, 0.3232, 0.1431, 0.3859, 0.5878, 0.3888, 0.6524, 0.3607, 0.6581, 0.357, 0.5936, 0.3393, 0.0728, 0.3579, 0.136, 0.3232, 0.1431, 0.3024, 0.08057, 0.3833, 0.5231, 0.3859, 0.5878, 0.357, 0.5936, 0.3538, 0.529, 0.2617, 0.01536, 0.3393, 0.0728, 0.3024, 0.08057, 0.23, 0.02444, 0.3808, 0.4584, 0.3833, 0.5231, 0.3538, 0.529, 0.3507, 0.4645, 0.4208, 0.9091, 0.4777, 0.9687, 0.4027, 0.9129, 0.9597, 0.02349, 1.226, 0.01536, 1.194, 0.02444, 0.3782, 0.3938, 0.3808, 0.4584, 0.3507, 0.4645, 0.3475, 0.4, 0.4049, 0.8457, 0.4208, 0.9091, 0.4027, 0.9129, 0.3815, 0.8504, 0.3753, 0.3292, 0.3782, 0.3938, 0.3475, 0.4, 0.3438, 0.3355, 0.3971, 0.7815, 0.4049, 0.8457, 0.3815, 0.8504, 0.3714, 0.7867, 0.3716, 0.2646, 0.3753, 0.3292, 0.3438, 0.3355, 0.3393, 0.2711, 0.3507, 0.4645, 0.3538, 0.529, 0.3243, 0.5362, 0.3206, 0.4718, 0.4027, 0.9129, 0.4777, 0.9687, 0.3845, 0.9177, 0.9597, 0.02349, 1.194, 0.02444, 1.168, 0.03345, 0.3475, 0.4, 0.3507, 0.4645, 0.3206, 0.4718, 0.3169, 0.4074, 0.3815, 0.8504, 0.4027, 0.9129, 0.3845, 0.9177, 0.3577, 0.8563, 0.3438, 0.3355, 0.3475, 0.4, 0.3169, 0.4074, 0.3128, 0.343, 0.3714, 0.7867, 0.3815, 0.8504, 0.3577, 0.8563, 0.3453, 0.793, 0.3393, 0.2711, 0.3438, 0.3355, 0.3128, 0.343, 0.3077, 0.2788, 0.3652, 0.7225, 0.3714, 0.7867, 0.3453, 0.793, 0.3378, 0.7291, 0.3331, 0.2069, 0.3393, 0.2711, 0.3077, 0.2788, 0.3009, 0.2148, 0.3607, 0.6581, 0.3652, 0.7225, 0.3378, 0.7291, 0.3324, 0.6649, 0.3232, 0.1431, 0.3331, 0.2069, 0.3009, 0.2148, 0.2901, 0.1513, 0.357, 0.5936, 0.3607, 0.6581, 0.3324, 0.6649, 0.328, 0.6006, 0.3024, 0.08057, 0.3232, 0.1431, 0.2901, 0.1513, 0.2686, 0.0892, 0.3538, 0.529, 0.357, 0.5936, 0.328, 0.6006, 0.3243, 0.5362, 0.23, 0.02444, 0.3024, 0.08057, 0.2686, 0.0892, 0.2036, 0.03345, 0.3009, 0.2148, 0.3077, 0.2788, 0.2768, 0.2873, 0.2696, 0.2234, 0.3324, 0.6649, 0.3378, 0.7291, 0.3099, 0.7368, 0.3038, 0.6728, 0.2901, 0.1513, 0.3009, 0.2148, 0.2696, 0.2234, 0.2585, 0.1601, 0.328, 0.6006, 0.3324, 0.6649, 0.3038, 0.6728, 0.2989, 0.6086, 0.2686, 0.0892, 0.2901, 0.1513, 0.2585, 0.1601, 0.2376, 0.09824, 0.3243, 0.5362, 0.328, 0.6006, 0.2989, 0.6086, 0.2947, 0.5443, 0.2036, 0.03345, 0.2686, 0.0892, 0.2376, 0.09824, 0.1803, 0.04216, 0.3206, 0.4718, 0.3243, 0.5362, 0.2947, 0.5443, 0.2907, 0.48, 0.3845, 0.9177, 0.4777, 0.9687, 0.3659, 0.9233, 0.9597, 0.02349, 1.168, 0.03345, 1.144, 0.04216, 0.3169, 0.4074, 0.3206, 0.4718, 0.2907, 0.48, 0.2866, 0.4156, 0.3577, 0.8563, 0.3845, 0.9177, 0.3659, 0.9233, 0.3333, 0.8632, 0.3128, 0.343, 0.3169, 0.4074, 0.2866, 0.4156, 0.2822, 0.3514, 0.3453, 0.793, 0.3577, 0.8563, 0.3333, 0.8632, 0.3186, 0.8004, 0.3077, 0.2788, 0.3128, 0.343, 0.2822, 0.3514, 0.2768, 0.2873, 0.3378, 0.7291, 0.3453, 0.793, 0.3186, 0.8004, 0.3099, 0.7368, 0.9597, 0.02349, 1.144, 0.04216, 1.123, 0.0504, 0.2866, 0.4156, 0.2907, 0.48, 0.2608, 0.4888, 0.2566, 0.4245, 0.3333, 0.8632, 0.3659, 0.9233, 0.3468, 0.9298, 0.308, 0.871, 0.2822, 0.3514, 0.2866, 0.4156, 0.2566, 0.4245, 0.2519, 0.3603, 0.3186, 0.8004, 0.3333, 0.8632, 0.308, 0.871, 0.2912, 0.8086, 0.2768, 0.2873, 0.2822, 0.3514, 0.2519, 0.3603, 0.2464, 0.2962, 0.3099, 0.7368, 0.3186, 0.8004, 0.2912, 0.8086, 0.2815, 0.7452, 0.2696, 0.2234, 0.2768, 0.2873, 0.2464, 0.2962, 0.2392, 0.2324, 0.3038, 0.6728, 0.3099, 0.7368, 0.2815, 0.7452, 0.2748, 0.6813, 0.2585, 0.1601, 0.2696, 0.2234, 0.2392, 0.2324, 0.2284, 0.1692, 0.2989, 0.6086, 0.3038, 0.6728, 0.2748, 0.6813, 0.2696, 0.6172, 0.2376, 0.09824, 0.2585, 0.1601, 0.2284, 0.1692, 0.2087, 0.1073, 0.2947, 0.5443, 0.2989, 0.6086, 0.2696, 0.6172, 0.265, 0.553, 0.1803, 0.04216, 0.2376, 0.09824, 0.2087, 0.1073, 0.1588, 0.0504, 0.2907, 0.48, 0.2947, 0.5443, 0.265, 0.553, 0.2608, 0.4888, 0.3659, 0.9233, 0.4777, 0.9687, 0.3468, 0.9298, 0.2284, 0.1692, 0.2392, 0.2324, 0.2097, 0.2415, 0.1995, 0.1782, 0.2696, 0.6172, 0.2748, 0.6813, 0.2454, 0.6903, 0.2399, 0.6263, 0.2087, 0.1073, 0.2284, 0.1692, 0.1995, 0.1782, 0.1815, 0.1161, 0.265, 0.553, 0.2696, 0.6172, 0.2399, 0.6263, 0.2353, 0.5621, 0.1588, 0.0504, 0.2087, 0.1073, 0.1815, 0.1161, 0.1386, 0.05805, 0.2608, 0.4888, 0.265, 0.553, 0.2353, 0.5621, 0.231, 0.4978, 0.3468, 0.9298, 0.4777, 0.9687, 0.3272, 0.937, 0.9597, 0.02349, 1.123, 0.0504, 1.103, 0.05805, 0.2566, 0.4245, 0.2608, 0.4888, 0.231, 0.4978, 0.2267, 0.4336, 0.308, 0.871, 0.3468, 0.9298, 0.3272, 0.937, 0.2817, 0.8794, 0.2519, 0.3603, 0.2566, 0.4245, 0.2267, 0.4336, 0.2221, 0.3694, 0.2912, 0.8086, 0.308, 0.871, 0.2817, 0.8794, 0.263, 0.8174, 0.2464, 0.2962, 0.2519, 0.3603, 0.2221, 0.3694, 0.2167, 0.3053, 0.2815, 0.7452, 0.2912, 0.8086, 0.263, 0.8174, 0.2525, 0.7541, 0.2392, 0.2324, 0.2464, 0.2962, 0.2167, 0.3053, 0.2097, 0.2415, 0.2748, 0.6813, 0.2815, 0.7452, 0.2525, 0.7541, 0.2454, 0.6903, 0.2817, 0.8794, 0.3272, 0.937, 0.3065, 0.9449, 0.2539, 0.8883, 0.2221, 0.3694, 0.2267, 0.4336, 0.197, 0.4426, 0.1926, 0.3783, 0.263, 0.8174, 0.2817, 0.8794, 0.2539, 0.8883, 0.2336, 0.8265, 0.2167, 0.3053, 0.2221, 0.3694, 0.1926, 0.3783, 0.1875, 0.3142, 0.2525, 0.7541, 0.263, 0.8174, 0.2336, 0.8265, 0.2227, 0.7632, 0.2097, 0.2415, 0.2167, 0.3053, 0.1875, 0.3142, 0.181, 0.2503, 0.2454, 0.6903, 0.2525, 0.7541, 0.2227, 0.7632, 0.2154, 0.6994, 0.1995, 0.1782, 0.2097, 0.2415, 0.181, 0.2503, 0.1716, 0.1868, 0.2399, 0.6263, 0.2454, 0.6903, 0.2154, 0.6994, 0.21, 0.6353, 0.1815, 0.1161, 0.1995, 0.1782, 0.1716, 0.1868, 0.1556, 0.1243, 0.2353, 0.5621, 0.2399, 0.6263, 0.21, 0.6353, 0.2054, 0.5711, 0.1386, 0.05805, 0.1815, 0.1161, 0.1556, 0.1243, 0.1192, 0.06499, 0.231, 0.4978, 0.2353, 0.5621, 0.2054, 0.5711, 0.2012, 0.5068, 0.3272, 0.937, 0.4777, 0.9687, 0.3065, 0.9449, 0.9597, 0.02349, 1.103, 0.05805, 1.083, 0.06499, 0.2267, 0.4336, 0.231, 0.4978, 0.2012, 0.5068, 0.197, 0.4426, 0.21, 0.6353, 0.2154, 0.6994, 0.1849, 0.7082, 0.1796, 0.6441, 0.1556, 0.1243, 0.1716, 0.1868, 0.1445, 0.1947, 0.1307, 0.1317, 0.2054, 0.5711, 0.21, 0.6353, 0.1796, 0.6441, 0.1752, 0.5798, 0.1192, 0.06499, 0.1556, 0.1243, 0.1307, 0.1317, 0.1004, 0.07115, 0.2012, 0.5068, 0.2054, 0.5711, 0.1752, 0.5798, 0.1713, 0.5155, 0.3065, 0.9449, 0.4777, 0.9687, 0.2845, 0.9533, 0.9597, 0.02349, 1.083, 0.06499, 1.064, 0.07115, 0.197, 0.4426, 0.2012, 0.5068, 0.1713, 0.5155, 0.1674, 0.4511, 0.2539, 0.8883, 0.3065, 0.9449, 0.2845, 0.9533, 0.2242, 0.8974, 0.1926, 0.3783, 0.197, 0.4426, 0.1674, 0.4511, 0.1633, 0.3868, 0.2336, 0.8265, 0.2539, 0.8883, 0.2242, 0.8974, 0.203, 0.8355, 0.1875, 0.3142, 0.1926, 0.3783, 0.1633, 0.3868, 0.1587, 0.3225, 0.2227, 0.7632, 0.2336, 0.8265, 0.203, 0.8355, 0.192, 0.7722, 0.181, 0.2503, 0.1875, 0.3142, 0.1587, 0.3225, 0.1528, 0.2584, 0.2154, 0.6994, 0.2227, 0.7632, 0.192, 0.7722, 0.1849, 0.7082, 0.1716, 0.1868, 0.181, 0.2503, 0.1528, 0.2584, 0.1445, 0.1947, 0.1633, 0.3868, 0.1674, 0.4511, 0.1379, 0.4589, 0.1343, 0.3944, 0.203, 0.8355, 0.2242, 0.8974, 0.1922, 0.9064, 0.1709, 0.8441, 0.1587, 0.3225, 0.1633, 0.3868, 0.1343, 0.3944, 0.1302, 0.33, 0.192, 0.7722, 0.203, 0.8355, 0.1709, 0.8441, 0.1603, 0.7806, 0.1528, 0.2584, 0.1587, 0.3225, 0.1302, 0.33, 0.1251, 0.2657, 0.1849, 0.7082, 0.192, 0.7722, 0.1603, 0.7806, 0.1537, 0.7165, 0.1445, 0.1947, 0.1528, 0.2584, 0.1251, 0.2657, 0.1181, 0.2017, 0.1796, 0.6441, 0.1849, 0.7082, 0.1537, 0.7165, 0.1488, 0.6522, 0.1307, 0.1317, 0.1445, 0.1947, 0.1181, 0.2017, 0.1065, 0.1383, 0.1752, 0.5798, 0.1796, 0.6441, 0.1488, 0.6522, 0.1448, 0.5878, 0.1004, 0.07115, 0.1307, 0.1317, 0.1065, 0.1383, 0.08193, 0.07646, 0.1713, 0.5155, 0.1752, 0.5798, 0.1448, 0.5878, 0.1413, 0.5233, 0.2845, 0.9533, 0.4777, 0.9687, 0.2602, 0.9622, 0.9597, 0.02349, 1.064, 0.07115, 1.046, 0.07646, 0.1674, 0.4511, 0.1713, 0.5155, 0.1413, 0.5233, 0.1379, 0.4589, 0.2242, 0.8974, 0.2845, 0.9533, 0.2602, 0.9622, 0.1922, 0.9064, 0.1065, 0.1383, 0.1181, 0.2017, 0.09211, 0.2077, 0.08291, 0.1437, 0.1448, 0.5878, 0.1488, 0.6522, 0.1176, 0.6593, 0.1142, 0.5947, 0.08193, 0.07646, 0.1065, 0.1383, 0.08291, 0.1437, 0.06375, 0.08084, 0.1413, 0.5233, 0.1448, 0.5878, 0.1142, 0.5947, 0.1112, 0.5302, 0.2602, 0.9622, 0.4777, 0.9687, 0.2321, 0.9712, 0.9597, 0.02349, 1.046, 0.07646, 1.028, 0.08084, 0.1379, 0.4589, 0.1413, 0.5233, 0.1112, 0.5302, 0.1083, 0.4656, 0.1922, 0.9064, 0.2602, 0.9622, 0.2321, 0.9712, 0.1573, 0.9147, 0.1343, 0.3944, 0.1379, 0.4589, 0.1083, 0.4656, 0.1053, 0.401, 0.1709, 0.8441, 0.1922, 0.9064, 0.1573, 0.9147, 0.1371, 0.8519, 0.1302, 0.33, 0.1343, 0.3944, 0.1053, 0.401, 0.102, 0.3364, 0.1603, 0.7806, 0.1709, 0.8441, 0.1371, 0.8519, 0.1276, 0.788, 0.1251, 0.2657, 0.1302, 0.33, 0.102, 0.3364, 0.09782, 0.272, 0.1537, 0.7165, 0.1603, 0.7806, 0.1276, 0.788, 0.1218, 0.7237, 0.1181, 0.2017, 0.1251, 0.2657, 0.09782, 0.272, 0.09211, 0.2077, 0.1488, 0.6522, 0.1537, 0.7165, 0.1218, 0.7237, 0.1176, 0.6593, 0.1371, 0.8519, 0.1573, 0.9147, 0.1191, 0.922, 0.1018, 0.8585, 0.102, 0.3364, 0.1053, 0.401, 0.07648, 0.4063, 0.07392, 0.3416, 0.1276, 0.788, 0.1371, 0.8519, 0.1018, 0.8585, 0.09397, 0.7942, 0.09782, 0.272, 0.102, 0.3364, 0.07392, 0.3416, 0.07079, 0.2769, 0.1218, 0.7237, 0.1276, 0.788, 0.09397, 0.7942, 0.0893, 0.7297, 0.09211, 0.2077, 0.09782, 0.272, 0.07079, 0.2769, 0.06652, 0.2124, 0.1176, 0.6593, 0.1218, 0.7237, 0.0893, 0.7297, 0.08598, 0.6651, 0.08291, 0.1437, 0.09211, 0.2077, 0.06652, 0.2124, 0.05971, 0.148, 0.1142, 0.5947, 0.1176, 0.6593, 0.08598, 0.6651, 0.08333, 0.6004, 0.06375, 0.08084, 0.08291, 0.1437, 0.05971, 0.148, 0.04575, 0.08426, 0.1112, 0.5302, 0.1142, 0.5947, 0.08333, 0.6004, 0.081, 0.5357, 0.2321, 0.9712, 0.4777, 0.9687, 0.1973, 0.9802, 0.9597, 0.02349, 1.028, 0.08084, 1.01, 0.08426, 0.1083, 0.4656, 0.1112, 0.5302, 0.081, 0.5357, 0.07877, 0.471, 0.1573, 0.9147, 0.2321, 0.9712, 0.1973, 0.9802, 0.1191, 0.922, 0.1053, 0.401, 0.1083, 0.4656, 0.07877, 0.471, 0.07648, 0.4063, 0.08333, 0.6004, 0.08598, 0.6651, 0.05403, 0.6693, 0.05224, 0.6045, 0.04575, 0.08426, 0.05971, 0.148, 0.03679, 0.1511, 0.02787, 0.08667, 0.081, 0.5357, 0.08333, 0.6004, 0.05224, 0.6045, 0.05069, 0.5397, 0.1973, 0.9802, 0.4777, 0.9687, 0.1493, 0.9886, 0.9597, 0.02349, 1.01, 0.08426, 0.9919, 0.08667, 0.07877, 0.471, 0.081, 0.5357, 0.05069, 0.5397, 0.04921, 0.4749, 0.1191, 0.922, 0.1973, 0.9802, 0.1493, 0.9886, 0.07747, 0.9277, 0.07648, 0.4063, 0.07877, 0.471, 0.04921, 0.4749, 0.0477, 0.4101, 0.1018, 0.8585, 0.1191, 0.922, 0.07747, 0.9277, 0.06487, 0.8634, 0.07392, 0.3416, 0.07648, 0.4063, 0.0477, 0.4101, 0.04601, 0.3453, 0.09397, 0.7942, 0.1018, 0.8585, 0.06487, 0.8634, 0.05946, 0.7988, 0.07079, 0.2769, 0.07392, 0.3416, 0.04601, 0.3453, 0.04396, 0.2805, 0.0893, 0.7297, 0.09397, 0.7942, 0.05946, 0.7988, 0.05627, 0.7341, 0.06652, 0.2124, 0.07079, 0.2769, 0.04396, 0.2805, 0.04118, 0.2157, 0.08598, 0.6651, 0.0893, 0.7297, 0.05627, 0.7341, 0.05403, 0.6693, 0.05971, 0.148, 0.06652, 0.2124, 0.04118, 0.2157, 0.03679, 0.1511, 0.04601, 0.3453, 0.0477, 0.4101, 0.01894, 0.4123, 0.01818, 0.3474, 0.05946, 0.7988, 0.06487, 0.8634, 0.02687, 0.8663, 0.02434, 0.8015, 0.04396, 0.2805, 0.04601, 0.3453, 0.01818, 0.3474, 0.01726, 0.2825, 0.05627, 0.7341, 0.05946, 0.7988, 0.02434, 0.8015, 0.02286, 0.7367, 0.04118, 0.2157, 0.04396, 0.2805, 0.01726, 0.2825, 0.01601, 0.2177, 0.05403, 0.6693, 0.05627, 0.7341, 0.02286, 0.7367, 0.02183, 0.6718, 0.03679, 0.1511, 0.04118, 0.2157, 0.01601, 0.2177, 0.01404, 0.1528, 0.05224, 0.6045, 0.05403, 0.6693, 0.02183, 0.6718, 0.02101, 0.6069, 0.9919, 0.08667, 1.001, 0.1511, 0.9781, 0.1528, 0.9741, 0.08804, 0.05069, 0.5397, 0.05224, 0.6045, 0.02101, 0.6069, 0.0203, 0.542, 0.1493, 0.9886, 0.4777, 0.9687, 0.07647, 0.9949, 0.9597, 0.02349, 0.9919, 0.08667, 0.9741, 0.08804, 0.04921, 0.4749, 0.05069, 0.5397, 0.0203, 0.542, 0.01963, 0.4772, 0.07747, 0.9277, 0.1493, 0.9886, 0.07647, 0.9949, 0.03293, 0.9311, 0.0477, 0.4101, 0.04921, 0.4749, 0.01963, 0.4772, 0.01894, 0.4123, 0.06487, 0.8634, 0.07747, 0.9277, 0.03293, 0.9311, 0.02687, 0.8663, 0.9741, 0.08804, 0.9781, 0.1528, 0.9554, 0.1533, 0.9563, 0.08837, 0.9843, 0.542, 0.985, 0.6069, 0.9537, 0.6075, 0.9539, 0.5426, 1.04, 0.9949, 0.4777, 0.9687, 0.9395, 0.9968, 0.9597, 0.02349, 0.9741, 0.08804, 0.9563, 0.08837, 0.9837, 0.4772, 0.9843, 0.542, 0.9539, 0.5426, 0.9541, 0.4777, 0.9969, 0.9311, 1.04, 0.9949, 0.9395, 0.9968, 0.9509, 0.9319, 0.983, 0.4123, 0.9837, 0.4772, 0.9541, 0.4777, 0.9542, 0.4128, 0.9909, 0.8663, 0.9969, 0.9311, 0.9509, 0.9319, 0.9523, 0.8671, 0.9822, 0.3474, 0.983, 0.4123, 0.9542, 0.4128, 0.9544, 0.3479, 0.9884, 0.8015, 0.9909, 0.8663, 0.9523, 0.8671, 0.9529, 0.8022, 0.9813, 0.2825, 0.9822, 0.3474, 0.9544, 0.3479, 0.9546, 0.283, 0.9869, 0.7367, 0.9884, 0.8015, 0.9529, 0.8022, 0.9533, 0.7373, 0.98, 0.2177, 0.9813, 0.2825, 0.9546, 0.283, 0.9549, 0.2181, 0.9858, 0.6718, 0.9869, 0.7367, 0.9533, 0.7373, 0.9535, 0.6724, 0.9781, 0.1528, 0.98, 0.2177, 0.9549, 0.2181, 0.9554, 0.1533, 0.985, 0.6069, 0.9858, 0.6718, 0.9535, 0.6724, 0.9537, 0.6075, 0.9546, 0.283, 0.9544, 0.3479, 0.9266, 0.3468, 0.928, 0.2819, 0.9533, 0.7373, 0.9529, 0.8022, 0.9176, 0.8007, 0.9197, 0.7359, 0.9549, 0.2181, 0.9546, 0.283, 0.928, 0.2819, 0.9298, 0.2171, 0.9535, 0.6724, 0.9533, 0.7373, 0.9197, 0.7359, 0.9213, 0.6711, 0.9554, 0.1533, 0.9549, 0.2181, 0.9298, 0.2171, 0.9327, 0.1523, 0.9537, 0.6075, 0.9535, 0.6724, 0.9213, 0.6711, 0.9224, 0.6062, 0.9563, 0.08837, 0.9554, 0.1533, 0.9327, 0.1523, 0.9385, 0.08764, 0.9539, 0.5426, 0.9537, 0.6075, 0.9224, 0.6062, 0.9235, 0.5414, 0.9395, 0.9968, 0.4777, 0.9687, 0.8473, 0.9929, 0.9597, 0.02349, 0.9563, 0.08837, 0.9385, 0.08764, 0.9541, 0.4777, 0.9539, 0.5426, 0.9235, 0.5414, 0.9245, 0.4765, 0.9509, 0.9319, 0.9395, 0.9968, 0.8473, 0.9929, 0.9052, 0.9301, 0.9542, 0.4128, 0.9541, 0.4777, 0.9245, 0.4765, 0.9255, 0.4116, 0.9523, 0.8671, 0.9509, 0.9319, 0.9052, 0.9301, 0.9139, 0.8655, 0.9544, 0.3479, 0.9542, 0.4128, 0.9255, 0.4116, 0.9266, 0.3468, 0.9529, 0.8022, 0.9523, 0.8671, 0.9139, 0.8655, 0.9176, 0.8007, 0.8473, 0.9929, 0.4777, 0.9687, 0.7856, 0.9855, 0.9597, 0.02349, 0.9385, 0.08764, 0.9207, 0.08586, 0.9245, 0.4765, 0.9235, 0.5414, 0.8931, 0.5384, 0.8949, 0.4736, 0.9052, 0.9301, 0.8473, 0.9929, 0.7856, 0.9855, 0.8616, 0.9257, 0.9255, 0.4116, 0.9245, 0.4765, 0.8949, 0.4736, 0.8967, 0.4088, 0.9139, 0.8655, 0.9052, 0.9301, 0.8616, 0.9257, 0.8763, 0.8618, 0.9266, 0.3468, 0.9255, 0.4116, 0.8967, 0.4088, 0.8987, 0.344, 0.9176, 0.8007, 0.9139, 0.8655, 0.8763, 0.8618, 0.8827, 0.7973, 0.928, 0.2819, 0.9266, 0.3468, 0.8987, 0.344, 0.9012, 0.2793, 0.9197, 0.7359, 0.9176, 0.8007, 0.8827, 0.7973, 0.8865, 0.7326, 0.9298, 0.2171, 0.928, 0.2819, 0.9012, 0.2793, 0.9046, 0.2146, 0.9213, 0.6711, 0.9197, 0.7359, 0.8865, 0.7326, 0.8891, 0.6679, 0.9327, 0.1523, 0.9298, 0.2171, 0.9046, 0.2146, 0.9099, 0.1501, 0.9224, 0.6062, 0.9213, 0.6711, 0.8891, 0.6679, 0.8913, 0.6031, 0.9385, 0.08764, 0.9327, 0.1523, 0.9099, 0.1501, 0.9207, 0.08586, 0.9235, 0.5414, 0.9224, 0.6062, 0.8913, 0.6031, 0.8931, 0.5384, 0.8865, 0.7326, 0.8827, 0.7973, 0.8485, 0.792, 0.8536, 0.7276, 0.9046, 0.2146, 0.9012, 0.2793, 0.8743, 0.2752, 0.8791, 0.2107, 0.8891, 0.6679, 0.8865, 0.7326, 0.8536, 0.7276, 0.8573, 0.663, 0.9099, 0.1501, 0.9046, 0.2146, 0.8791, 0.2107, 0.8869, 0.1465, 0.8913, 0.6031, 0.8891, 0.6679, 0.8573, 0.663, 0.8603, 0.5984, 0.9207, 0.08586, 0.9099, 0.1501, 0.8869, 0.1465, 0.9028, 0.08307, 0.8931, 0.5384, 0.8913, 0.6031, 0.8603, 0.5984, 0.8629, 0.5337, 0.7856, 0.9855, 0.4777, 0.9687, 0.7437, 0.9768, 0.9597, 0.02349, 0.9207, 0.08586, 0.9028, 0.08307, 0.8949, 0.4736, 0.8931, 0.5384, 0.8629, 0.5337, 0.8653, 0.4691, 0.8616, 0.9257, 0.7856, 0.9855, 0.7437, 0.9768, 0.8213, 0.9194, 0.8967, 0.4088, 0.8949, 0.4736, 0.8653, 0.4691, 0.8679, 0.4044, 0.8763, 0.8618, 0.8616, 0.9257, 0.8213, 0.9194, 0.8399, 0.8562, 0.8987, 0.344, 0.8967, 0.4088, 0.8679, 0.4044, 0.8708, 0.3398, 0.8827, 0.7973, 0.8763, 0.8618, 0.8399, 0.8562, 0.8485, 0.792, 0.9012, 0.2793, 0.8987, 0.344, 0.8708, 0.3398, 0.8743, 0.2752])
me_sphere.materials.append(mat_material)
me_sphere.use_remesh_preserve_volume = False
me_sphere.use_remesh_preserve_attributes = False
me_sphere.use_mirror_vertex_groups = False
me_sphere.update()

# ---- objects
ob_sphere = bpy.data.objects.new('Sphere', me_sphere)
ob_camera = bpy.data.objects.new('Camera', cam_camera)

# ---- transforms, parenting, visibility, modifiers, constraints
ob_sphere.location = (0.0, 0.0, 0.0)
ob_sphere.lineart.crease_threshold = 0.0
_m = ob_sphere.modifiers.new('Subsurf', 'SUBSURF')
_m.uv_smooth = 'PRESERVE_CORNERS'
_m.quality = 2
_m.levels = 2
_m.show_only_control_edges = False
ob_camera.location = (7.481, -6.508, 5.344)
ob_camera.rotation_euler = (1.109, 0.01082, 0.8149)
ob_camera.lock_rotations_4d = False
ob_camera.empty_display_type = 'ARROWS'
ob_camera.color = (0.0, 0.0, 0.0, 0.0)
ob_camera.display_type = 'WIRE'
ob_camera.lineart.crease_threshold = 0.0

# ---- collection membership
col_collection_1.objects.link(ob_sphere)
col_collection_1.objects.link(ob_camera)

# ---- scene / render settings (as saved in the file)
scene.camera = ob_camera
scene.frame_start = 1; scene.frame_end = 250; scene.frame_set(1)
scene.render.engine = 'BLENDER_EEVEE_NEXT'
scene.render.resolution_percentage = 50
scene.render.dither_intensity = 0.0
scene.cycles.use_denoising = False
scene.cycles.samples = 128
scene.cycles.sampling_pattern = 'TABULATED_SOBOL'
scene.cycles.light_sampling_threshold = 0.0
scene.cycles.use_adaptive_sampling = False
scene.cycles.use_light_tree = False
scene.cycles.blur_glossy = 0.0
scene.cycles.sample_clamp_indirect = 0.0
scene.view_settings.view_transform = 'Standard'
bpy.context.view_layer.update()

# ---- added for rendering (the .blend has no usable light): sun
light_auto_sun = bpy.data.lights.new('AutoSun', 'SUN')
light_auto_sun.energy = 3.0
light_auto_sun.angle = 0.0523599
ob_auto_sun = bpy.data.objects.new('AutoSun', light_auto_sun)
scene.collection.objects.link(ob_auto_sun)
ob_auto_sun.rotation_euler = (0.872665, 0.174533, 0.523599)
bpy.context.view_layer.update()
